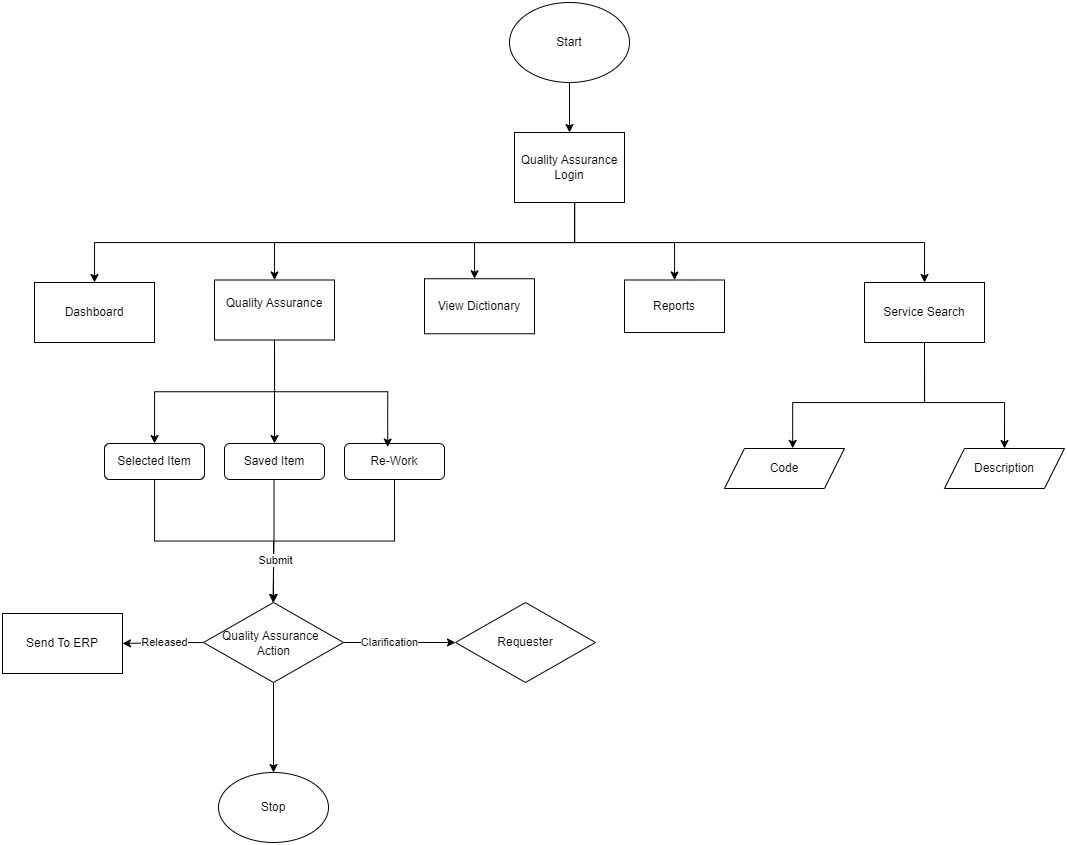

The diagram above was exported from draw.io. Its source (the exported page's mxGraphModel, read from the mxfile embedded in the PNG):
<mxGraphModel dx="1687" dy="2117" grid="1" gridSize="10" guides="1" tooltips="1" connect="1" arrows="1" fold="1" page="1" pageScale="1" pageWidth="827" pageHeight="1169" math="0" shadow="0">
  <root>
    <mxCell id="0" />
    <mxCell id="1" parent="0" />
    <mxCell id="ueXNunf_Nvacxt_gPE-P-1" style="edgeStyle=orthogonalEdgeStyle;rounded=0;orthogonalLoop=1;jettySize=auto;html=1;exitX=0.5;exitY=1;exitDx=0;exitDy=0;" edge="1" parent="1" source="ueXNunf_Nvacxt_gPE-P-3" target="ueXNunf_Nvacxt_gPE-P-28">
      <mxGeometry relative="1" as="geometry" />
    </mxCell>
    <mxCell id="ueXNunf_Nvacxt_gPE-P-2" style="edgeStyle=orthogonalEdgeStyle;rounded=0;orthogonalLoop=1;jettySize=auto;html=1;exitX=0.5;exitY=1;exitDx=0;exitDy=0;" edge="1" parent="1" source="ueXNunf_Nvacxt_gPE-P-3" target="ueXNunf_Nvacxt_gPE-P-26">
      <mxGeometry relative="1" as="geometry" />
    </mxCell>
    <mxCell id="ueXNunf_Nvacxt_gPE-P-3" value="&lt;div&gt;&lt;span style=&quot;background-color: initial;&quot;&gt;Quality Assurance&lt;/span&gt;&lt;/div&gt;&lt;div&gt;&lt;span style=&quot;background-color: initial;&quot;&gt;&lt;br&gt;&lt;/span&gt;&lt;/div&gt;" style="whiteSpace=wrap;html=1;" vertex="1" parent="1">
      <mxGeometry x="330" y="-652.5" width="120" height="60" as="geometry" />
    </mxCell>
    <mxCell id="ueXNunf_Nvacxt_gPE-P-4" value="" style="edgeStyle=orthogonalEdgeStyle;rounded=0;orthogonalLoop=1;jettySize=auto;html=1;" edge="1" parent="1" source="ueXNunf_Nvacxt_gPE-P-5" target="ueXNunf_Nvacxt_gPE-P-11">
      <mxGeometry relative="1" as="geometry" />
    </mxCell>
    <mxCell id="ueXNunf_Nvacxt_gPE-P-5" value="Start" style="ellipse;whiteSpace=wrap;html=1;" vertex="1" parent="1">
      <mxGeometry x="625" y="-930" width="120" height="80" as="geometry" />
    </mxCell>
    <mxCell id="ueXNunf_Nvacxt_gPE-P-6" style="edgeStyle=orthogonalEdgeStyle;rounded=0;orthogonalLoop=1;jettySize=auto;html=1;entryX=0.5;entryY=0;entryDx=0;entryDy=0;" edge="1" parent="1" source="ueXNunf_Nvacxt_gPE-P-11" target="ueXNunf_Nvacxt_gPE-P-12">
      <mxGeometry relative="1" as="geometry">
        <Array as="points">
          <mxPoint x="690" y="-690" />
          <mxPoint x="210" y="-690" />
        </Array>
      </mxGeometry>
    </mxCell>
    <mxCell id="ueXNunf_Nvacxt_gPE-P-7" style="edgeStyle=orthogonalEdgeStyle;rounded=0;orthogonalLoop=1;jettySize=auto;html=1;entryX=0.5;entryY=0;entryDx=0;entryDy=0;" edge="1" parent="1" source="ueXNunf_Nvacxt_gPE-P-11" target="ueXNunf_Nvacxt_gPE-P-17">
      <mxGeometry relative="1" as="geometry">
        <Array as="points">
          <mxPoint x="690" y="-690" />
          <mxPoint x="1040" y="-690" />
        </Array>
      </mxGeometry>
    </mxCell>
    <mxCell id="ueXNunf_Nvacxt_gPE-P-8" style="edgeStyle=orthogonalEdgeStyle;rounded=0;orthogonalLoop=1;jettySize=auto;html=1;entryX=0.5;entryY=0;entryDx=0;entryDy=0;" edge="1" parent="1" source="ueXNunf_Nvacxt_gPE-P-11" target="ueXNunf_Nvacxt_gPE-P-3">
      <mxGeometry relative="1" as="geometry">
        <Array as="points">
          <mxPoint x="690" y="-690" />
          <mxPoint x="390" y="-690" />
        </Array>
      </mxGeometry>
    </mxCell>
    <mxCell id="ueXNunf_Nvacxt_gPE-P-9" value="" style="edgeStyle=orthogonalEdgeStyle;rounded=0;orthogonalLoop=1;jettySize=auto;html=1;" edge="1" parent="1" source="ueXNunf_Nvacxt_gPE-P-11" target="ueXNunf_Nvacxt_gPE-P-24">
      <mxGeometry relative="1" as="geometry">
        <Array as="points">
          <mxPoint x="690" y="-690" />
          <mxPoint x="590" y="-690" />
        </Array>
      </mxGeometry>
    </mxCell>
    <mxCell id="ueXNunf_Nvacxt_gPE-P-10" value="" style="edgeStyle=orthogonalEdgeStyle;rounded=0;orthogonalLoop=1;jettySize=auto;html=1;" edge="1" parent="1" source="ueXNunf_Nvacxt_gPE-P-11" target="ueXNunf_Nvacxt_gPE-P-32">
      <mxGeometry relative="1" as="geometry">
        <Array as="points">
          <mxPoint x="690" y="-690" />
          <mxPoint x="790" y="-690" />
        </Array>
      </mxGeometry>
    </mxCell>
    <mxCell id="ueXNunf_Nvacxt_gPE-P-11" value="&lt;div&gt;&lt;div&gt;&lt;span style=&quot;background-color: initial;&quot;&gt;Quality Assurance&lt;/span&gt;&lt;/div&gt;&lt;/div&gt;Login" style="rounded=0;whiteSpace=wrap;html=1;" vertex="1" parent="1">
      <mxGeometry x="630" y="-800" width="110" height="70" as="geometry" />
    </mxCell>
    <mxCell id="ueXNunf_Nvacxt_gPE-P-12" value="Dashboard" style="whiteSpace=wrap;html=1;" vertex="1" parent="1">
      <mxGeometry x="150" y="-650" width="120" height="60" as="geometry" />
    </mxCell>
    <mxCell id="ueXNunf_Nvacxt_gPE-P-17" value="Service Search" style="rounded=0;whiteSpace=wrap;html=1;" vertex="1" parent="1">
      <mxGeometry x="980" y="-650" width="120" height="60" as="geometry" />
    </mxCell>
    <mxCell id="ueXNunf_Nvacxt_gPE-P-24" value="View Dictionary" style="whiteSpace=wrap;html=1;rounded=0;" vertex="1" parent="1">
      <mxGeometry x="540" y="-653.75" width="110" height="55" as="geometry" />
    </mxCell>
    <mxCell id="ueXNunf_Nvacxt_gPE-P-25" style="edgeStyle=orthogonalEdgeStyle;rounded=0;orthogonalLoop=1;jettySize=auto;html=1;entryX=0.5;entryY=0;entryDx=0;entryDy=0;" edge="1" parent="1" source="ueXNunf_Nvacxt_gPE-P-26" target="ueXNunf_Nvacxt_gPE-P-38">
      <mxGeometry relative="1" as="geometry" />
    </mxCell>
    <mxCell id="ueXNunf_Nvacxt_gPE-P-26" value="Selected Item" style="rounded=1;whiteSpace=wrap;html=1;" vertex="1" parent="1">
      <mxGeometry x="220" y="-489" width="100" height="36" as="geometry" />
    </mxCell>
    <mxCell id="ueXNunf_Nvacxt_gPE-P-27" style="edgeStyle=orthogonalEdgeStyle;rounded=0;orthogonalLoop=1;jettySize=auto;html=1;entryX=0.5;entryY=0;entryDx=0;entryDy=0;" edge="1" parent="1">
      <mxGeometry relative="1" as="geometry">
        <mxPoint x="389.5" y="-453" as="sourcePoint" />
        <mxPoint x="388.5" y="-330" as="targetPoint" />
        <Array as="points">
          <mxPoint x="390" y="-391" />
          <mxPoint x="388" y="-391" />
        </Array>
      </mxGeometry>
    </mxCell>
    <mxCell id="ueXNunf_Nvacxt_gPE-P-28" value="Saved Item" style="rounded=1;whiteSpace=wrap;html=1;" vertex="1" parent="1">
      <mxGeometry x="340" y="-489" width="100" height="36" as="geometry" />
    </mxCell>
    <mxCell id="ueXNunf_Nvacxt_gPE-P-29" style="edgeStyle=orthogonalEdgeStyle;rounded=0;orthogonalLoop=1;jettySize=auto;html=1;exitX=0.5;exitY=1;exitDx=0;exitDy=0;entryX=0.5;entryY=0;entryDx=0;entryDy=0;" edge="1" parent="1" source="ueXNunf_Nvacxt_gPE-P-31" target="ueXNunf_Nvacxt_gPE-P-38">
      <mxGeometry relative="1" as="geometry" />
    </mxCell>
    <mxCell id="ueXNunf_Nvacxt_gPE-P-30" value="Submit" style="edgeLabel;html=1;align=center;verticalAlign=middle;resizable=0;points=[];" connectable="0" vertex="1" parent="ueXNunf_Nvacxt_gPE-P-29">
      <mxGeometry x="0.6475" y="1" relative="1" as="geometry">
        <mxPoint as="offset" />
      </mxGeometry>
    </mxCell>
    <mxCell id="ueXNunf_Nvacxt_gPE-P-31" value="Re-Work" style="rounded=1;whiteSpace=wrap;html=1;" vertex="1" parent="1">
      <mxGeometry x="460" y="-489" width="100" height="36" as="geometry" />
    </mxCell>
    <mxCell id="ueXNunf_Nvacxt_gPE-P-32" value="Reports" style="rounded=0;whiteSpace=wrap;html=1;" vertex="1" parent="1">
      <mxGeometry x="740" y="-652.5" width="100" height="52.5" as="geometry" />
    </mxCell>
    <mxCell id="ueXNunf_Nvacxt_gPE-P-33" style="edgeStyle=orthogonalEdgeStyle;rounded=0;orthogonalLoop=1;jettySize=auto;html=1;entryX=0.5;entryY=0;entryDx=0;entryDy=0;" edge="1" parent="1" source="ueXNunf_Nvacxt_gPE-P-38" target="ueXNunf_Nvacxt_gPE-P-39">
      <mxGeometry relative="1" as="geometry">
        <mxPoint x="389" y="-190" as="targetPoint" />
      </mxGeometry>
    </mxCell>
    <mxCell id="ueXNunf_Nvacxt_gPE-P-34" value="" style="edgeStyle=orthogonalEdgeStyle;rounded=0;orthogonalLoop=1;jettySize=auto;html=1;" edge="1" parent="1" source="ueXNunf_Nvacxt_gPE-P-38" target="ueXNunf_Nvacxt_gPE-P-41">
      <mxGeometry relative="1" as="geometry" />
    </mxCell>
    <mxCell id="ueXNunf_Nvacxt_gPE-P-35" value="Released" style="edgeLabel;html=1;align=center;verticalAlign=middle;resizable=0;points=[];" connectable="0" vertex="1" parent="ueXNunf_Nvacxt_gPE-P-34">
      <mxGeometry x="-0.0149" y="1" relative="1" as="geometry">
        <mxPoint as="offset" />
      </mxGeometry>
    </mxCell>
    <mxCell id="ueXNunf_Nvacxt_gPE-P-36" value="" style="edgeStyle=orthogonalEdgeStyle;rounded=0;orthogonalLoop=1;jettySize=auto;html=1;" edge="1" parent="1" source="ueXNunf_Nvacxt_gPE-P-38" target="ueXNunf_Nvacxt_gPE-P-42">
      <mxGeometry relative="1" as="geometry" />
    </mxCell>
    <mxCell id="ueXNunf_Nvacxt_gPE-P-37" value="Clarification" style="edgeLabel;html=1;align=center;verticalAlign=middle;resizable=0;points=[];" connectable="0" vertex="1" parent="ueXNunf_Nvacxt_gPE-P-36">
      <mxGeometry x="-0.1759" y="1" relative="1" as="geometry">
        <mxPoint as="offset" />
      </mxGeometry>
    </mxCell>
    <mxCell id="ueXNunf_Nvacxt_gPE-P-38" value="" style="rhombus;whiteSpace=wrap;html=1;" vertex="1" parent="1">
      <mxGeometry x="319" y="-330" width="140" height="80" as="geometry" />
    </mxCell>
    <mxCell id="ueXNunf_Nvacxt_gPE-P-39" value="Stop" style="ellipse;whiteSpace=wrap;html=1;" vertex="1" parent="1">
      <mxGeometry x="334" y="-160" width="110" height="70" as="geometry" />
    </mxCell>
    <mxCell id="ueXNunf_Nvacxt_gPE-P-40" style="edgeStyle=orthogonalEdgeStyle;rounded=0;orthogonalLoop=1;jettySize=auto;html=1;exitX=0.5;exitY=1;exitDx=0;exitDy=0;entryX=0.432;entryY=0.099;entryDx=0;entryDy=0;entryPerimeter=0;" edge="1" parent="1" source="ueXNunf_Nvacxt_gPE-P-3" target="ueXNunf_Nvacxt_gPE-P-31">
      <mxGeometry relative="1" as="geometry" />
    </mxCell>
    <mxCell id="ueXNunf_Nvacxt_gPE-P-41" value="Send To ERP" style="whiteSpace=wrap;html=1;" vertex="1" parent="1">
      <mxGeometry x="118" y="-319" width="120" height="60" as="geometry" />
    </mxCell>
    <mxCell id="ueXNunf_Nvacxt_gPE-P-42" value="Requester" style="rhombus;whiteSpace=wrap;html=1;" vertex="1" parent="1">
      <mxGeometry x="571" y="-330" width="140" height="80" as="geometry" />
    </mxCell>
    <mxCell id="6cT3b2mFJSfiY-vfxNiH-1" style="edgeStyle=orthogonalEdgeStyle;rounded=0;orthogonalLoop=1;jettySize=auto;html=1;entryX=0.5;entryY=0;entryDx=0;entryDy=0;exitX=0.5;exitY=1;exitDx=0;exitDy=0;" edge="1" parent="1" target="6cT3b2mFJSfiY-vfxNiH-3">
      <mxGeometry relative="1" as="geometry">
        <mxPoint x="1040" y="-590" as="sourcePoint" />
        <Array as="points">
          <mxPoint x="1040" y="-530" />
          <mxPoint x="1120" y="-530" />
        </Array>
      </mxGeometry>
    </mxCell>
    <mxCell id="6cT3b2mFJSfiY-vfxNiH-2" value="&lt;span style=&quot;color: rgb(0, 0, 0); font-family: Helvetica; font-size: 12px; font-style: normal; font-variant-ligatures: normal; font-variant-caps: normal; font-weight: 400; letter-spacing: normal; orphans: 2; text-align: center; text-indent: 0px; text-transform: none; widows: 2; word-spacing: 0px; -webkit-text-stroke-width: 0px; white-space: normal; background-color: rgb(251, 251, 251); text-decoration-thickness: initial; text-decoration-style: initial; text-decoration-color: initial; display: inline !important; float: none;&quot;&gt;Code&lt;/span&gt;" style="shape=parallelogram;perimeter=parallelogramPerimeter;whiteSpace=wrap;html=1;fixedSize=1;" vertex="1" parent="1">
      <mxGeometry x="840" y="-484" width="120" height="40" as="geometry" />
    </mxCell>
    <mxCell id="6cT3b2mFJSfiY-vfxNiH-3" value="Description" style="shape=parallelogram;perimeter=parallelogramPerimeter;whiteSpace=wrap;html=1;fixedSize=1;" vertex="1" parent="1">
      <mxGeometry x="1060" y="-484" width="120" height="40" as="geometry" />
    </mxCell>
    <mxCell id="6cT3b2mFJSfiY-vfxNiH-4" style="edgeStyle=orthogonalEdgeStyle;rounded=0;orthogonalLoop=1;jettySize=auto;html=1;entryX=0.543;entryY=-0.004;entryDx=0;entryDy=0;entryPerimeter=0;exitX=0.5;exitY=1;exitDx=0;exitDy=0;" edge="1" parent="1">
      <mxGeometry relative="1" as="geometry">
        <Array as="points">
          <mxPoint x="1040" y="-530" />
          <mxPoint x="908" y="-530" />
        </Array>
        <mxPoint x="1040" y="-590" as="sourcePoint" />
        <mxPoint x="908.1600000000001" y="-484.1600000000001" as="targetPoint" />
      </mxGeometry>
    </mxCell>
    <mxCell id="6cT3b2mFJSfiY-vfxNiH-6" value="Quality Assurance&amp;nbsp; &amp;nbsp;Action" style="text;html=1;align=center;verticalAlign=middle;whiteSpace=wrap;rounded=0;" vertex="1" parent="1">
      <mxGeometry x="334" y="-308.75" width="107.91" height="38.75" as="geometry" />
    </mxCell>
  </root>
</mxGraphModel>